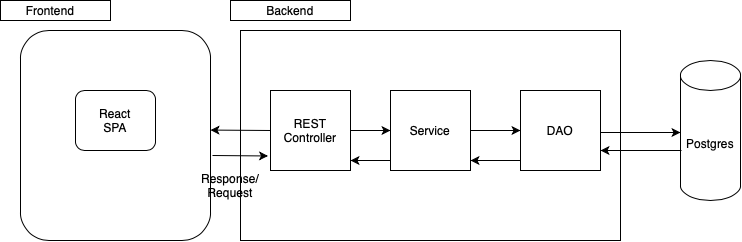

The diagram above was exported from draw.io. Its source (the exported page's mxGraphModel, read from the mxfile embedded in the PNG):
<mxGraphModel dx="746" dy="706" grid="1" gridSize="10" guides="1" tooltips="1" connect="1" arrows="1" fold="1" page="1" pageScale="1" pageWidth="850" pageHeight="1100" math="0" shadow="0">
  <root>
    <mxCell id="0" />
    <mxCell id="1" parent="0" />
    <mxCell id="PrnYgYBFqN0yWXkFP-Ji-24" value="" style="rounded=0;whiteSpace=wrap;html=1;" vertex="1" parent="1">
      <mxGeometry x="10" y="140" width="110" height="20" as="geometry" />
    </mxCell>
    <mxCell id="PrnYgYBFqN0yWXkFP-Ji-21" value="" style="rounded=0;whiteSpace=wrap;html=1;" vertex="1" parent="1">
      <mxGeometry x="250" y="170" width="380" height="210" as="geometry" />
    </mxCell>
    <mxCell id="PrnYgYBFqN0yWXkFP-Ji-29" value="" style="edgeStyle=orthogonalEdgeStyle;rounded=0;orthogonalLoop=1;jettySize=auto;html=1;" edge="1" parent="1" source="PrnYgYBFqN0yWXkFP-Ji-16" target="PrnYgYBFqN0yWXkFP-Ji-18">
      <mxGeometry relative="1" as="geometry" />
    </mxCell>
    <mxCell id="PrnYgYBFqN0yWXkFP-Ji-16" value="Service" style="whiteSpace=wrap;html=1;aspect=fixed;" vertex="1" parent="1">
      <mxGeometry x="400" y="230" width="80" height="80" as="geometry" />
    </mxCell>
    <mxCell id="PrnYgYBFqN0yWXkFP-Ji-28" value="" style="edgeStyle=orthogonalEdgeStyle;rounded=0;orthogonalLoop=1;jettySize=auto;html=1;" edge="1" parent="1" source="PrnYgYBFqN0yWXkFP-Ji-17" target="PrnYgYBFqN0yWXkFP-Ji-16">
      <mxGeometry relative="1" as="geometry" />
    </mxCell>
    <mxCell id="PrnYgYBFqN0yWXkFP-Ji-17" value="REST&lt;br&gt;Controller" style="whiteSpace=wrap;html=1;aspect=fixed;" vertex="1" parent="1">
      <mxGeometry x="280" y="230" width="80" height="80" as="geometry" />
    </mxCell>
    <mxCell id="PrnYgYBFqN0yWXkFP-Ji-30" value="" style="edgeStyle=orthogonalEdgeStyle;rounded=0;orthogonalLoop=1;jettySize=auto;html=1;" edge="1" parent="1">
      <mxGeometry relative="1" as="geometry">
        <mxPoint x="610" y="272" as="sourcePoint" />
        <mxPoint x="690" y="272" as="targetPoint" />
      </mxGeometry>
    </mxCell>
    <mxCell id="PrnYgYBFqN0yWXkFP-Ji-18" value="DAO" style="whiteSpace=wrap;html=1;aspect=fixed;" vertex="1" parent="1">
      <mxGeometry x="530" y="230" width="80" height="80" as="geometry" />
    </mxCell>
    <mxCell id="PrnYgYBFqN0yWXkFP-Ji-22" value="" style="rounded=1;whiteSpace=wrap;html=1;" vertex="1" parent="1">
      <mxGeometry x="30" y="170" width="190" height="210" as="geometry" />
    </mxCell>
    <mxCell id="PrnYgYBFqN0yWXkFP-Ji-23" value="Frontend" style="text;html=1;strokeColor=none;fillColor=none;align=center;verticalAlign=middle;whiteSpace=wrap;rounded=0;" vertex="1" parent="1">
      <mxGeometry x="40" y="140" width="40" height="20" as="geometry" />
    </mxCell>
    <mxCell id="PrnYgYBFqN0yWXkFP-Ji-25" value="Backend" style="rounded=0;whiteSpace=wrap;html=1;" vertex="1" parent="1">
      <mxGeometry x="240" y="140" width="120" height="20" as="geometry" />
    </mxCell>
    <mxCell id="PrnYgYBFqN0yWXkFP-Ji-26" value="React&lt;br&gt;SPA" style="rounded=1;whiteSpace=wrap;html=1;" vertex="1" parent="1">
      <mxGeometry x="85" y="230" width="80" height="60" as="geometry" />
    </mxCell>
    <mxCell id="PrnYgYBFqN0yWXkFP-Ji-27" value="Postgres" style="shape=cylinder3;whiteSpace=wrap;html=1;boundedLbl=1;backgroundOutline=1;size=15;" vertex="1" parent="1">
      <mxGeometry x="690" y="200" width="60" height="140" as="geometry" />
    </mxCell>
    <mxCell id="PrnYgYBFqN0yWXkFP-Ji-33" value="" style="endArrow=classic;html=1;entryX=1;entryY=0.75;entryDx=0;entryDy=0;" edge="1" parent="1" target="PrnYgYBFqN0yWXkFP-Ji-18">
      <mxGeometry width="50" height="50" relative="1" as="geometry">
        <mxPoint x="691" y="290" as="sourcePoint" />
        <mxPoint x="500" y="290" as="targetPoint" />
      </mxGeometry>
    </mxCell>
    <mxCell id="PrnYgYBFqN0yWXkFP-Ji-34" value="" style="endArrow=classic;html=1;" edge="1" parent="1">
      <mxGeometry width="50" height="50" relative="1" as="geometry">
        <mxPoint x="530" y="300" as="sourcePoint" />
        <mxPoint x="480" y="300" as="targetPoint" />
      </mxGeometry>
    </mxCell>
    <mxCell id="PrnYgYBFqN0yWXkFP-Ji-35" value="" style="endArrow=classic;html=1;" edge="1" parent="1">
      <mxGeometry width="50" height="50" relative="1" as="geometry">
        <mxPoint x="400" y="300" as="sourcePoint" />
        <mxPoint x="360" y="300" as="targetPoint" />
      </mxGeometry>
    </mxCell>
    <mxCell id="PrnYgYBFqN0yWXkFP-Ji-36" value="" style="endArrow=classic;html=1;entryX=-0.031;entryY=0.631;entryDx=0;entryDy=0;entryPerimeter=0;" edge="1" parent="1">
      <mxGeometry width="50" height="50" relative="1" as="geometry">
        <mxPoint x="222" y="295" as="sourcePoint" />
        <mxPoint x="277.52" y="295.48" as="targetPoint" />
      </mxGeometry>
    </mxCell>
    <mxCell id="PrnYgYBFqN0yWXkFP-Ji-38" value="" style="endArrow=classic;html=1;exitX=0;exitY=0.5;exitDx=0;exitDy=0;" edge="1" parent="1" source="PrnYgYBFqN0yWXkFP-Ji-17">
      <mxGeometry width="50" height="50" relative="1" as="geometry">
        <mxPoint x="260" y="269.58" as="sourcePoint" />
        <mxPoint x="220" y="269.58" as="targetPoint" />
      </mxGeometry>
    </mxCell>
    <mxCell id="PrnYgYBFqN0yWXkFP-Ji-39" value="Response/&lt;br&gt;Request" style="text;html=1;strokeColor=none;fillColor=none;align=center;verticalAlign=middle;whiteSpace=wrap;rounded=0;" vertex="1" parent="1">
      <mxGeometry x="220" y="315" width="40" height="20" as="geometry" />
    </mxCell>
  </root>
</mxGraphModel>